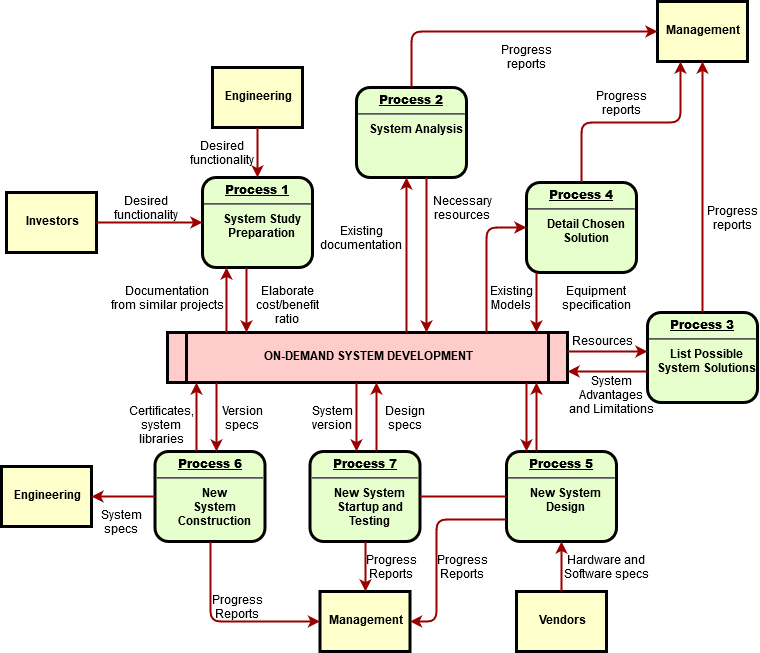

The diagram above was exported from draw.io. Its source (the exported page's mxGraphModel, read from the mxfile embedded in the PNG):
<mxGraphModel dx="1088" dy="597" grid="1" gridSize="10" guides="1" tooltips="1" connect="1" arrows="1" fold="1" page="1" pageScale="1" pageWidth="826" pageHeight="1169" background="#ffffff" math="0" shadow="0">
  <root>
    <mxCell id="0" />
    <mxCell id="1" parent="0" />
    <mxCell id="2" value="&lt;p style=&quot;margin: 0px; margin-top: 4px; text-align: center; text-decoration: underline;&quot;&gt;&lt;strong&gt;Process 1&lt;br /&gt;&lt;/strong&gt;&lt;/p&gt;&lt;hr /&gt;&lt;p style=&quot;margin: 0px; margin-left: 8px;&quot;&gt;System Study&lt;/p&gt;&lt;p style=&quot;margin: 0px; margin-left: 8px;&quot;&gt;Preparation&lt;/p&gt;" style="verticalAlign=middle;align=center;overflow=fill;fontSize=12;fontFamily=Helvetica;html=1;rounded=1;fontStyle=1;strokeWidth=3;fillColor=#E6FFCC" parent="1" vertex="1">
      <mxGeometry x="236" y="236" width="110" height="90" as="geometry" />
    </mxCell>
    <mxCell id="3" value="Engineering" style="whiteSpace=wrap;align=center;verticalAlign=middle;fontStyle=1;strokeWidth=3;fillColor=#FFFFCC" parent="1" vertex="1">
      <mxGeometry x="246" y="126" width="90" height="60" as="geometry" />
    </mxCell>
    <mxCell id="4" value="Investors" style="whiteSpace=wrap;align=center;verticalAlign=middle;fontStyle=1;strokeWidth=3;fillColor=#FFFFCC" parent="1" vertex="1">
      <mxGeometry x="40" y="251" width="90" height="60" as="geometry" />
    </mxCell>
    <mxCell id="5" value="ON-DEMAND SYSTEM DEVELOPMENT" style="shape=process;whiteSpace=wrap;align=center;verticalAlign=middle;size=0.0475;fontStyle=1;strokeWidth=3;fillColor=#FFCCCC" parent="1" vertex="1">
      <mxGeometry x="200.99999999999991" y="391" width="400" height="50" as="geometry" />
    </mxCell>
    <mxCell id="6" value="&lt;p style=&quot;margin: 0px; margin-top: 4px; text-align: center; text-decoration: underline;&quot;&gt;&lt;strong&gt;Process 2&lt;br /&gt;&lt;/strong&gt;&lt;/p&gt;&lt;hr /&gt;&lt;p style=&quot;margin: 0px; margin-left: 8px;&quot;&gt;System Analysis&lt;/p&gt;" style="verticalAlign=middle;align=center;overflow=fill;fontSize=12;fontFamily=Helvetica;html=1;rounded=1;fontStyle=1;strokeWidth=3;fillColor=#E6FFCC" parent="1" vertex="1">
      <mxGeometry x="390" y="146" width="110" height="90" as="geometry" />
    </mxCell>
    <mxCell id="7" value="&lt;p style=&quot;margin: 0px; margin-top: 4px; text-align: center; text-decoration: underline;&quot;&gt;&lt;strong&gt;&lt;strong&gt;Process&lt;/strong&gt; 3&lt;br /&gt;&lt;/strong&gt;&lt;/p&gt;&lt;hr /&gt;&lt;p style=&quot;margin: 0px; margin-left: 8px;&quot;&gt;List Possible&lt;/p&gt;&lt;p style=&quot;margin: 0px; margin-left: 8px;&quot;&gt;System Solutions&lt;/p&gt;" style="verticalAlign=middle;align=center;overflow=fill;fontSize=12;fontFamily=Helvetica;html=1;rounded=1;fontStyle=1;strokeWidth=3;fillColor=#E6FFCC" parent="1" vertex="1">
      <mxGeometry x="681" y="371" width="110" height="90" as="geometry" />
    </mxCell>
    <mxCell id="8" value="&lt;p style=&quot;margin: 0px; margin-top: 4px; text-align: center; text-decoration: underline;&quot;&gt;&lt;strong&gt;&lt;strong&gt;Process&lt;/strong&gt; 4&lt;br /&gt;&lt;/strong&gt;&lt;/p&gt;&lt;hr /&gt;&lt;p style=&quot;margin: 0px; margin-left: 8px;&quot;&gt;Detail Chosen&lt;/p&gt;&lt;p style=&quot;margin: 0px; margin-left: 8px;&quot;&gt;Solution&lt;/p&gt;" style="verticalAlign=middle;align=center;overflow=fill;fontSize=12;fontFamily=Helvetica;html=1;rounded=1;fontStyle=1;strokeWidth=3;fillColor=#E6FFCC" parent="1" vertex="1">
      <mxGeometry x="560" y="241" width="110" height="90" as="geometry" />
    </mxCell>
    <mxCell id="9" value="&lt;p style=&quot;margin: 0px; margin-top: 4px; text-align: center; text-decoration: underline;&quot;&gt;&lt;strong&gt;&lt;strong&gt;Process&lt;/strong&gt; 5&lt;br /&gt;&lt;/strong&gt;&lt;/p&gt;&lt;hr /&gt;&lt;p style=&quot;margin: 0px; margin-left: 8px;&quot;&gt;New System&lt;/p&gt;&lt;p style=&quot;margin: 0px; margin-left: 8px;&quot;&gt;Design&lt;/p&gt;" style="verticalAlign=middle;align=center;overflow=fill;fontSize=12;fontFamily=Helvetica;html=1;rounded=1;fontStyle=1;strokeWidth=3;fillColor=#E6FFCC" parent="1" vertex="1">
      <mxGeometry x="540" y="510" width="110" height="90" as="geometry" />
    </mxCell>
    <mxCell id="10" value="&lt;p style=&quot;margin: 0px; margin-top: 4px; text-align: center; text-decoration: underline;&quot;&gt;&lt;strong&gt;&lt;strong&gt;Process&lt;/strong&gt; 6&lt;br /&gt;&lt;/strong&gt;&lt;/p&gt;&lt;hr /&gt;&lt;p style=&quot;margin: 0px; margin-left: 8px;&quot;&gt;New&lt;/p&gt;&lt;p style=&quot;margin: 0px; margin-left: 8px;&quot;&gt;System&lt;/p&gt;&lt;p style=&quot;margin: 0px; margin-left: 8px;&quot;&gt;Construction&lt;/p&gt;" style="verticalAlign=middle;align=center;overflow=fill;fontSize=12;fontFamily=Helvetica;html=1;rounded=1;fontStyle=1;strokeWidth=3;fillColor=#E6FFCC" parent="1" vertex="1">
      <mxGeometry x="188.49999999999991" y="510" width="110" height="90" as="geometry" />
    </mxCell>
    <mxCell id="12" value="Management" style="whiteSpace=wrap;align=center;verticalAlign=middle;fontStyle=1;strokeWidth=3;fillColor=#FFFFCC" parent="1" vertex="1">
      <mxGeometry x="691" y="60.00000000000002" width="90" height="60" as="geometry" />
    </mxCell>
    <mxCell id="13" value="Management" style="whiteSpace=wrap;align=center;verticalAlign=middle;fontStyle=1;strokeWidth=3;fillColor=#FFFFCC" parent="1" vertex="1">
      <mxGeometry x="353.50000000000006" y="650" width="90" height="60" as="geometry" />
    </mxCell>
    <mxCell id="14" value="Engineering" style="whiteSpace=wrap;align=center;verticalAlign=middle;fontStyle=1;strokeWidth=3;fillColor=#FFFFCC" parent="1" vertex="1">
      <mxGeometry x="34.99999999999997" y="524.9999999999999" width="90" height="60" as="geometry" />
    </mxCell>
    <mxCell id="15" value="Vendors" style="whiteSpace=wrap;align=center;verticalAlign=middle;fontStyle=1;strokeWidth=3;fillColor=#FFFFCC" parent="1" vertex="1">
      <mxGeometry x="549.9999999999999" y="650" width="90" height="60" as="geometry" />
    </mxCell>
    <mxCell id="36" value="" style="edgeStyle=none;noEdgeStyle=1;strokeColor=#990000;strokeWidth=2" parent="1" source="3" target="2" edge="1">
      <mxGeometry width="100" height="100" relative="1" as="geometry">
        <mxPoint x="20" y="250" as="sourcePoint" />
        <mxPoint x="120" y="150" as="targetPoint" />
      </mxGeometry>
    </mxCell>
    <mxCell id="37" value="" style="edgeStyle=none;noEdgeStyle=1;strokeColor=#990000;strokeWidth=2" parent="1" source="4" target="2" edge="1">
      <mxGeometry width="100" height="100" relative="1" as="geometry">
        <mxPoint x="280" y="190" as="sourcePoint" />
        <mxPoint x="380" y="90" as="targetPoint" />
      </mxGeometry>
    </mxCell>
    <mxCell id="11" value="&lt;p style=&quot;margin: 0px; margin-top: 4px; text-align: center; text-decoration: underline;&quot;&gt;&lt;strong&gt;&lt;strong&gt;Process&lt;/strong&gt; 7&lt;br /&gt;&lt;/strong&gt;&lt;/p&gt;&lt;hr /&gt;&lt;p style=&quot;margin: 0px; margin-left: 8px;&quot;&gt;New System&lt;/p&gt;&lt;p style=&quot;margin: 0px; margin-left: 8px;&quot;&gt;Startup and&lt;/p&gt;&lt;p style=&quot;margin: 0px; margin-left: 8px;&quot;&gt;Testing&lt;/p&gt;" style="verticalAlign=middle;align=center;overflow=fill;fontSize=12;fontFamily=Helvetica;html=1;rounded=1;fontStyle=1;strokeWidth=3;fillColor=#E6FFCC" parent="1" vertex="1">
      <mxGeometry x="343.49999999999994" y="510" width="110" height="90" as="geometry" />
    </mxCell>
    <mxCell id="51" value="" style="endArrow=none;noEdgeStyle=1;strokeColor=#990000;strokeWidth=2" parent="1" source="9" target="11" edge="1">
      <mxGeometry relative="1" as="geometry">
        <mxPoint x="205.00819672131135" y="481" as="sourcePoint" />
        <mxPoint x="400.32786885245895" y="650" as="targetPoint" />
      </mxGeometry>
    </mxCell>
    <mxCell id="52" value="Desired &#10;functionality" style="text;spacingTop=-5;align=center" parent="1" vertex="1">
      <mxGeometry x="165" y="251" width="30" height="20" as="geometry" />
    </mxCell>
    <mxCell id="53" value="Desired &#10;functionality" style="text;spacingTop=-5;align=center" parent="1" vertex="1">
      <mxGeometry x="241" y="196" width="30" height="20" as="geometry" />
    </mxCell>
    <mxCell id="54" value="Documentation&#10;from similar projects" style="text;spacingTop=-5;align=center" parent="1" vertex="1">
      <mxGeometry x="186" y="341" width="30" height="20" as="geometry" />
    </mxCell>
    <mxCell id="55" value="" style="edgeStyle=elbowEdgeStyle;elbow=horizontal;strokeColor=#990000;strokeWidth=2" parent="1" source="5" target="2" edge="1">
      <mxGeometry width="100" height="100" relative="1" as="geometry">
        <mxPoint x="50" y="530" as="sourcePoint" />
        <mxPoint x="150" y="430" as="targetPoint" />
        <Array as="points">
          <mxPoint x="260" y="370" />
        </Array>
      </mxGeometry>
    </mxCell>
    <mxCell id="56" value="" style="edgeStyle=elbowEdgeStyle;elbow=horizontal;strokeColor=#990000;strokeWidth=2" parent="1" source="2" target="5" edge="1">
      <mxGeometry width="100" height="100" relative="1" as="geometry">
        <mxPoint x="50" y="500" as="sourcePoint" />
        <mxPoint x="150" y="400" as="targetPoint" />
        <Array as="points">
          <mxPoint x="280" y="360" />
        </Array>
      </mxGeometry>
    </mxCell>
    <mxCell id="57" value="Elaborate&#10;cost/benefit&#10;ratio" style="text;spacingTop=-5;align=center" parent="1" vertex="1">
      <mxGeometry x="306" y="341" width="30" height="20" as="geometry" />
    </mxCell>
    <mxCell id="58" value="" style="edgeStyle=elbowEdgeStyle;elbow=horizontal;strokeColor=#990000;strokeWidth=2" parent="1" source="5" target="6" edge="1">
      <mxGeometry width="100" height="100" relative="1" as="geometry">
        <mxPoint x="380" y="370" as="sourcePoint" />
        <mxPoint x="480" y="270" as="targetPoint" />
        <Array as="points">
          <mxPoint x="440" y="310" />
        </Array>
      </mxGeometry>
    </mxCell>
    <mxCell id="59" value="" style="edgeStyle=elbowEdgeStyle;elbow=horizontal;strokeColor=#990000;strokeWidth=2" parent="1" source="6" target="5" edge="1">
      <mxGeometry width="100" height="100" relative="1" as="geometry">
        <mxPoint x="350" y="370" as="sourcePoint" />
        <mxPoint x="450" y="270" as="targetPoint" />
        <Array as="points">
          <mxPoint x="460" y="320" />
        </Array>
      </mxGeometry>
    </mxCell>
    <mxCell id="60" value="Existing&#10;documentation" style="text;spacingTop=-5;align=center" parent="1" vertex="1">
      <mxGeometry x="380.0000000000001" y="280.99999999999983" width="30" height="20" as="geometry" />
    </mxCell>
    <mxCell id="61" value="Necessary&#10;resources" style="text;spacingTop=-5;align=center" parent="1" vertex="1">
      <mxGeometry x="481.0000000000002" y="251.00000000000006" width="30" height="20" as="geometry" />
    </mxCell>
    <mxCell id="62" value="Progress&#10;reports" style="text;spacingTop=-5;align=center" parent="1" vertex="1">
      <mxGeometry x="545.0000000000001" y="100.00000000000003" width="30" height="20" as="geometry" />
    </mxCell>
    <mxCell id="63" value="Progress&#10;reports" style="text;spacingTop=-5;align=center" parent="1" vertex="1">
      <mxGeometry x="640" y="146.0000000000001" width="30" height="20" as="geometry" />
    </mxCell>
    <mxCell id="64" value="Progress&#10;reports" style="text;spacingTop=-5;align=center" parent="1" vertex="1">
      <mxGeometry x="751.0000000000001" y="261.0000000000001" width="30" height="20" as="geometry" />
    </mxCell>
    <mxCell id="65" value="" style="edgeStyle=elbowEdgeStyle;elbow=horizontal;strokeColor=#990000;strokeWidth=2" parent="1" source="6" target="12" edge="1">
      <mxGeometry width="100" height="100" relative="1" as="geometry">
        <mxPoint x="260" y="180.0000000000001" as="sourcePoint" />
        <mxPoint x="360" y="80.00000000000011" as="targetPoint" />
        <Array as="points">
          <mxPoint x="445" y="140" />
        </Array>
      </mxGeometry>
    </mxCell>
    <mxCell id="66" value="" style="edgeStyle=elbowEdgeStyle;elbow=vertical;entryX=0.25;entryY=1;strokeColor=#990000;strokeWidth=2" parent="1" source="8" target="12" edge="1">
      <mxGeometry width="100" height="100" relative="1" as="geometry">
        <mxPoint x="530" y="250" as="sourcePoint" />
        <mxPoint x="630" y="150" as="targetPoint" />
      </mxGeometry>
    </mxCell>
    <mxCell id="67" value="" style="edgeStyle=elbowEdgeStyle;elbow=horizontal;strokeColor=#990000;strokeWidth=2" parent="1" source="7" target="12" edge="1">
      <mxGeometry width="100" height="100" relative="1" as="geometry">
        <mxPoint x="660.0000000000002" y="360" as="sourcePoint" />
        <mxPoint x="760.0000000000002" y="260" as="targetPoint" />
      </mxGeometry>
    </mxCell>
    <mxCell id="68" value="" style="edgeStyle=elbowEdgeStyle;elbow=horizontal;strokeColor=#990000;strokeWidth=2" parent="1" source="8" target="5" edge="1">
      <mxGeometry width="100" height="100" relative="1" as="geometry">
        <mxPoint x="570" y="380" as="sourcePoint" />
        <mxPoint x="510" y="250" as="targetPoint" />
        <Array as="points">
          <mxPoint x="570" y="360" />
        </Array>
      </mxGeometry>
    </mxCell>
    <mxCell id="69" value="" style="edgeStyle=segmentEdgeStyle;strokeColor=#990000;strokeWidth=2" parent="1" source="5" target="8" edge="1">
      <mxGeometry width="100" height="100" relative="1" as="geometry">
        <mxPoint x="340" y="360" as="sourcePoint" />
        <mxPoint x="440" y="260" as="targetPoint" />
        <Array as="points">
          <mxPoint x="520" y="286" />
        </Array>
      </mxGeometry>
    </mxCell>
    <mxCell id="70" value="Existing&#10;Models" style="text;spacingTop=-5;align=center" parent="1" vertex="1">
      <mxGeometry x="530.0000000000002" y="340.9999999999999" width="30" height="20" as="geometry" />
    </mxCell>
    <mxCell id="71" value="Equipment&#10;specification" style="text;spacingTop=-5;align=center" parent="1" vertex="1">
      <mxGeometry x="615" y="341" width="30" height="20" as="geometry" />
    </mxCell>
    <mxCell id="72" value="" style="edgeStyle=elbowEdgeStyle;elbow=vertical;strokeColor=#990000;strokeWidth=2" parent="1" source="5" target="7" edge="1">
      <mxGeometry width="100" height="100" relative="1" as="geometry">
        <mxPoint x="500" y="500" as="sourcePoint" />
        <mxPoint x="600" y="400" as="targetPoint" />
        <Array as="points">
          <mxPoint x="650" y="410" />
        </Array>
      </mxGeometry>
    </mxCell>
    <mxCell id="73" value="" style="edgeStyle=elbowEdgeStyle;elbow=vertical;strokeColor=#990000;strokeWidth=2" parent="1" source="7" target="5" edge="1">
      <mxGeometry width="100" height="100" relative="1" as="geometry">
        <mxPoint x="460" y="500" as="sourcePoint" />
        <mxPoint x="560" y="400" as="targetPoint" />
        <Array as="points">
          <mxPoint x="650" y="430" />
        </Array>
      </mxGeometry>
    </mxCell>
    <mxCell id="74" value="Resources" style="text;spacingTop=-5;align=center" parent="1" vertex="1">
      <mxGeometry x="621" y="390.99999999999994" width="30" height="20" as="geometry" />
    </mxCell>
    <mxCell id="75" value="System &#10;Advantages &#10;and Limitations" style="text;spacingTop=-5;align=center" parent="1" vertex="1">
      <mxGeometry x="630" y="431.0000000000001" width="30" height="20" as="geometry" />
    </mxCell>
    <mxCell id="76" value="" style="edgeStyle=elbowEdgeStyle;elbow=horizontal;strokeColor=#990000;strokeWidth=2" parent="1" source="9" target="5" edge="1">
      <mxGeometry width="100" height="100" relative="1" as="geometry">
        <mxPoint x="420" y="580" as="sourcePoint" />
        <mxPoint x="520" y="480" as="targetPoint" />
        <Array as="points">
          <mxPoint x="570" y="470" />
        </Array>
      </mxGeometry>
    </mxCell>
    <mxCell id="77" value="" style="edgeStyle=elbowEdgeStyle;elbow=horizontal;strokeColor=#990000;strokeWidth=2" parent="1" source="5" target="9" edge="1">
      <mxGeometry width="100" height="100" relative="1" as="geometry">
        <mxPoint x="400" y="590" as="sourcePoint" />
        <mxPoint x="500" y="490" as="targetPoint" />
        <Array as="points">
          <mxPoint x="560" y="480" />
        </Array>
      </mxGeometry>
    </mxCell>
    <mxCell id="78" value="" style="edgeStyle=elbowEdgeStyle;elbow=horizontal;strokeColor=#990000;strokeWidth=2" parent="1" source="15" target="9" edge="1">
      <mxGeometry width="100" height="100" relative="1" as="geometry">
        <mxPoint x="430" y="700" as="sourcePoint" />
        <mxPoint x="530" y="600" as="targetPoint" />
      </mxGeometry>
    </mxCell>
    <mxCell id="79" value="Hardware and&#10;Software specs" style="text;spacingTop=-5;align=center" parent="1" vertex="1">
      <mxGeometry x="625" y="610" width="30" height="20" as="geometry" />
    </mxCell>
    <mxCell id="81" value="" style="edgeStyle=elbowEdgeStyle;elbow=horizontal;exitX=0;exitY=0.75;strokeColor=#990000;strokeWidth=2" parent="1" source="9" target="13" edge="1">
      <mxGeometry width="100" height="100" relative="1" as="geometry">
        <mxPoint x="420" y="730" as="sourcePoint" />
        <mxPoint x="520" y="630" as="targetPoint" />
        <Array as="points">
          <mxPoint x="470" y="630" />
        </Array>
      </mxGeometry>
    </mxCell>
    <mxCell id="82" value="Progress&#10;Reports" style="text;spacingTop=-5;align=center" parent="1" vertex="1">
      <mxGeometry x="481.0000000000004" y="610.0000000000001" width="30" height="20" as="geometry" />
    </mxCell>
    <mxCell id="83" value="" style="edgeStyle=elbowEdgeStyle;elbow=horizontal;strokeColor=#990000;strokeWidth=2" parent="1" source="11" target="13" edge="1">
      <mxGeometry width="100" height="100" relative="1" as="geometry">
        <mxPoint x="200" y="660.0000000000002" as="sourcePoint" />
        <mxPoint x="230.0000000000001" y="650" as="targetPoint" />
      </mxGeometry>
    </mxCell>
    <mxCell id="84" value="Progress&#10;Reports" style="text;spacingTop=-5;align=center" parent="1" vertex="1">
      <mxGeometry x="410.00000000000017" y="610.0000000000002" width="30" height="20" as="geometry" />
    </mxCell>
    <mxCell id="85" value="" style="edgeStyle=elbowEdgeStyle;elbow=horizontal;strokeColor=#990000;strokeWidth=2" parent="1" source="10" target="13" edge="1">
      <mxGeometry width="100" height="100" relative="1" as="geometry">
        <mxPoint x="130.0000000000001" y="740" as="sourcePoint" />
        <mxPoint x="230.0000000000001" y="640" as="targetPoint" />
        <Array as="points">
          <mxPoint x="244" y="630" />
        </Array>
      </mxGeometry>
    </mxCell>
    <mxCell id="86" value="Progress&#10;Reports" style="text;spacingTop=-5;align=center" parent="1" vertex="1">
      <mxGeometry x="255.99999999999994" y="650.0000000000001" width="30" height="20" as="geometry" />
    </mxCell>
    <mxCell id="87" value="" style="edgeStyle=elbowEdgeStyle;elbow=vertical;strokeColor=#990000;strokeWidth=2" parent="1" source="10" target="14" edge="1">
      <mxGeometry width="100" height="100" relative="1" as="geometry">
        <mxPoint x="70" y="740" as="sourcePoint" />
        <mxPoint x="170" y="640" as="targetPoint" />
      </mxGeometry>
    </mxCell>
    <mxCell id="88" value="" style="edgeStyle=elbowEdgeStyle;elbow=horizontal;strokeColor=#990000;strokeWidth=2" parent="1" source="5" target="11" edge="1">
      <mxGeometry width="100" height="100" relative="1" as="geometry">
        <mxPoint x="50" y="500" as="sourcePoint" />
        <mxPoint x="150" y="400" as="targetPoint" />
        <Array as="points">
          <mxPoint x="390" y="470" />
        </Array>
      </mxGeometry>
    </mxCell>
    <mxCell id="89" value="" style="edgeStyle=elbowEdgeStyle;elbow=horizontal;strokeColor=#990000;strokeWidth=2" parent="1" source="11" target="5" edge="1">
      <mxGeometry width="100" height="100" relative="1" as="geometry">
        <mxPoint x="59.999999999999886" y="510" as="sourcePoint" />
        <mxPoint x="159.9999999999999" y="410" as="targetPoint" />
        <Array as="points">
          <mxPoint x="410" y="470" />
        </Array>
      </mxGeometry>
    </mxCell>
    <mxCell id="90" value="Version&#10;specs" style="text;spacingTop=-5;align=center" parent="1" vertex="1">
      <mxGeometry x="261" y="461" width="30" height="20" as="geometry" />
    </mxCell>
    <mxCell id="91" value="Certificates,&#10;system&#10;libraries" style="text;spacingTop=-5;align=center" parent="1" vertex="1">
      <mxGeometry x="180" y="461.0000000000002" width="30" height="20" as="geometry" />
    </mxCell>
    <mxCell id="92" value="" style="edgeStyle=elbowEdgeStyle;elbow=horizontal;strokeColor=#990000;strokeWidth=2" parent="1" source="5" target="10" edge="1">
      <mxGeometry width="100" height="100" relative="1" as="geometry">
        <mxPoint x="30.000000000000114" y="500" as="sourcePoint" />
        <mxPoint x="130.0000000000001" y="400" as="targetPoint" />
        <Array as="points">
          <mxPoint x="250" y="470" />
        </Array>
      </mxGeometry>
    </mxCell>
    <mxCell id="93" value="" style="edgeStyle=elbowEdgeStyle;elbow=horizontal;strokeColor=#990000;strokeWidth=2" parent="1" source="10" target="5" edge="1">
      <mxGeometry width="100" height="100" relative="1" as="geometry">
        <mxPoint x="40" y="510" as="sourcePoint" />
        <mxPoint x="140" y="410" as="targetPoint" />
        <Array as="points">
          <mxPoint x="230" y="470" />
        </Array>
      </mxGeometry>
    </mxCell>
    <mxCell id="94" value="System&#10;specs" style="text;spacingTop=-5;align=center" parent="1" vertex="1">
      <mxGeometry x="139.99999999999994" y="565.0000000000001" width="30" height="20" as="geometry" />
    </mxCell>
    <mxCell id="95" value="Design&#10;specs" style="text;spacingTop=-5;align=center" parent="1" vertex="1">
      <mxGeometry x="423.49999999999994" y="461.0000000000002" width="30" height="20" as="geometry" />
    </mxCell>
    <mxCell id="96" value="System&#10;version" style="text;spacingTop=-5;align=center" parent="1" vertex="1">
      <mxGeometry x="350.9999999999998" y="461" width="30" height="20" as="geometry" />
    </mxCell>
  </root>
</mxGraphModel>